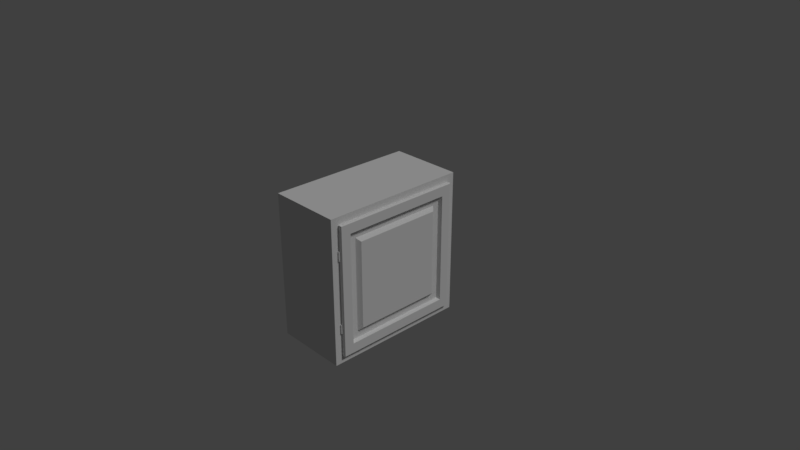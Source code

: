 # Source: cabinet1.blend  (saved by Blender 2.78.0; exported with 4.5.12 LTS)
import bpy
from mathutils import Matrix  # noqa: F401  (used for matrix-valued properties, if any)

bpy.ops.wm.read_factory_settings(use_empty=True)
scene = bpy.context.scene
scene.name = 'Scene'

# ---- collections
col_collection_1 = bpy.data.collections.new('Collection 1'); scene.collection.children.link(col_collection_1)

# ---- materials (node trees are filled in below, after node groups)
mat_wood = bpy.data.materials.new('wood')
mat_wood.alpha_threshold = 0.0
mat_wood.use_transparent_shadow = False
mat_wood.roughness = 0.5
mat_wood.specular_intensity = 0.125
mat_wood.line_color = (0.0, 0.0, 0.0, 1.0)
mat_zinchinge = bpy.data.materials.new('zincHinge')
mat_zinchinge.alpha_threshold = 0.0
mat_zinchinge.use_transparent_shadow = False
mat_zinchinge.roughness = 0.5

# ---- node groups
ng_auto_smooth = bpy.data.node_groups.new('Auto Smooth', 'GeometryNodeTree')
_s = ng_auto_smooth.interface.new_socket(name='Geometry', in_out='OUTPUT', socket_type='NodeSocketGeometry')
_s = ng_auto_smooth.interface.new_socket(name='Geometry', in_out='INPUT', socket_type='NodeSocketGeometry')
_s = ng_auto_smooth.interface.new_socket(name='Angle', in_out='INPUT', socket_type='NodeSocketFloat')
_s.subtype = 'ANGLE'
_s.min_value = 0.0
_s.max_value = 3.142
ng_auto_smooth.is_modifier = True
_N = ng_auto_smooth.nodes; _L = ng_auto_smooth.links
n0 = _N.new('NodeGroupOutput'); n0.name = 'Group Output'; n0.location = (480, -100)
n1 = _N.new('NodeGroupInput'); n1.name = 'Group Input'; n1.location = (-420, -300)
n2 = _N.new('NodeGroupInput'); n2.name = 'Group Input.001'; n2.location = (-60, -100)
n3 = _N.new('GeometryNodeSetShadeSmooth'); n3.name = 'Set Shade Smooth'; n3.location = (120, -100)
n3.domain = 'EDGE'
n4 = _N.new('GeometryNodeSetShadeSmooth'); n4.name = 'Set Shade Smooth.001'; n4.location = (300, -100)
n5 = _N.new('GeometryNodeInputMeshEdgeAngle'); n5.name = 'Edge Angle'; n5.location = (-420, -220)
n6 = _N.new('GeometryNodeInputEdgeSmooth'); n6.name = 'Is Edge Smooth'; n6.location = (-60, -160)
n7 = _N.new('GeometryNodeInputShadeSmooth'); n7.name = 'Is Face Smooth'; n7.location = (-240, -340)
n8 = _N.new('FunctionNodeBooleanMath'); n8.name = 'Boolean Math'; n8.location = (-60, -220)
n9 = _N.new('FunctionNodeCompare'); n9.name = 'Compare'; n9.location = (-240, -180)
n9.operation = 'LESS_EQUAL'
_L.new(n5.outputs[0], n9.inputs[0])
_L.new(n4.outputs[0], n0.inputs[0])
_L.new(n1.outputs[1], n9.inputs[1])
_L.new(n9.outputs[0], n8.inputs[0])
_L.new(n7.outputs[0], n8.inputs[1])
_L.new(n2.outputs[0], n3.inputs[0])
_L.new(n6.outputs[0], n3.inputs[1])
_L.new(n3.outputs[0], n4.inputs[0])
_L.new(n8.outputs[0], n3.inputs[2])
n0.is_active_output = True

# ---- material node trees

# ---- world
world_world = bpy.data.worlds.new('World'); scene.world = world_world
world_world.color = (0.05088, 0.05088, 0.05088)
world_world.use_sun_shadow = False
world_world.sun_shadow_jitter_overblur = 0.0
world_world.cycles.sampling_method = 'MANUAL'

# ---- cameras
cam_camera = bpy.data.cameras.new('Camera')
cam_camera.clip_end = 100.0
cam_camera.lens = 35.0
cam_camera.sensor_width = 32.0
cam_camera.sensor_height = 18.0
cam_camera.ortho_scale = 7.314
cam_camera.dof.focus_distance = 0.0
cam_camera.dof.aperture_fstop = 128.0

# ---- lights
light_lamp = bpy.data.lights.new('Lamp', 'SUN')
light_lamp.transmission_factor = 0.0
light_lamp.cutoff_distance = 30.0
light_lamp.angle = 0.1993
light_lamp.energy = 1.0
light_lamp.shadow_buffer_clip_start = 1.001
light_lamp.shadow_soft_size = 0.1
light_lamp.shadow_cascade_max_distance = 1000.0

# ---- meshes
me_cube = bpy.data.meshes.new('Cube')
me_cube.from_pydata([(1.0, 1.0, -1.0), (1.0, -1.0, -1.0), (-1.0, -1.0, -1.0), (-1.0, 1.0, -1.0), (1.0, 1.0, 1.0), (1.0, -1.0, 1.0), (-1.0, -1.0, 1.0), (-1.0, 1.0, 1.0), (1.0, 0.891, -0.891), (1.0, -0.891, -0.891), (1.0, 0.891, 0.891), (1.0, -0.891, 0.891), (1.1, 0.891, -0.891), (1.1, -0.891, -0.891), (1.1, 0.891, 0.891), (1.1, -0.891, 0.891), (1.033, -0.9, -0.9), (1.067, -0.9, -0.9), (1.067, -0.9, 0.9), (1.033, -0.9, 0.9), (1.033, 0.9, -0.9), (1.067, 0.9, -0.9), (1.067, 0.9, 0.9), (1.033, 0.9, 0.9), (1.1, 0.7573, -0.7574), (1.1, -0.7574, -0.7574), (1.1, 0.7573, 0.7574), (1.1, -0.7574, 0.7574), (1.0, 0.7384, -0.7384), (1.0, -0.7384, -0.7384), (1.0, 0.7384, 0.7384), (1.0, -0.7384, 0.7384), (1.0, 0.6461, -0.6461), (1.0, -0.6461, -0.6461), (1.0, 0.6461, 0.6461), (1.0, -0.6461, 0.6461), (1.1, 0.5977, -0.5977), (1.1, -0.5977, -0.5977), (1.1, 0.5977, 0.5977), (1.1, -0.5977, 0.5977), (0.975, 0.99, -1.0), (0.975, -0.99, -1.0), (-0.975, 0.99, -1.0), (-0.975, -0.99, -1.0), (0.975, 0.99, -0.9875), (0.975, -0.99, -0.9875), (-0.975, 0.99, -0.9875), (-0.975, -0.99, -0.9875), (1.02, -0.895, 0.5625), (1.02, -0.895, 0.4375), (1.02, -0.895, -0.5625), (1.02, -0.895, -0.4375), (1.038, -0.8987, -0.5625), (1.038, -0.8987, -0.4375), (1.045, -0.9075, -0.5625), (1.045, -0.9075, -0.4375), (1.038, -0.9163, -0.5625), (1.038, -0.9163, -0.4375), (1.02, -0.92, -0.5625), (1.02, -0.92, -0.4375), (1.002, -0.9163, -0.5625), (1.002, -0.9163, -0.4375), (0.995, -0.9075, -0.5625), (0.995, -0.9075, -0.4375), (1.002, -0.8987, -0.5625), (1.002, -0.8987, -0.4375), (1.038, -0.8987, 0.4375), (1.038, -0.8987, 0.5625), (1.045, -0.9075, 0.4375), (1.045, -0.9075, 0.5625), (1.038, -0.9163, 0.4375), (1.038, -0.9163, 0.5625), (1.02, -0.92, 0.4375), (1.02, -0.92, 0.5625), (1.002, -0.9163, 0.4375), (1.002, -0.9163, 0.5625), (0.995, -0.9075, 0.4375), (0.995, -0.9075, 0.5625), (1.002, -0.8987, 0.4375), (1.002, -0.8987, 0.5625)], [], [(0, 1, 41, 40), (4, 7, 6, 5), (4, 5, 11, 10), (1, 5, 6, 2), (2, 6, 7, 3), (4, 0, 3, 7), (18, 17, 13, 15), (5, 1, 9, 11), (0, 4, 10, 8), (1, 0, 8, 9), (15, 13, 25, 27), (17, 21, 12, 13), (22, 18, 15, 14), (21, 22, 14, 12), (8, 10, 23, 20), (20, 23, 22, 21), (10, 11, 19, 23), (23, 19, 18, 22), (9, 8, 20, 16), (16, 20, 21, 17), (11, 9, 16, 19), (19, 16, 17, 18), (27, 25, 29, 31), (13, 12, 24, 25), (14, 15, 27, 26), (12, 14, 26, 24), (30, 31, 35, 34), (25, 24, 28, 29), (26, 27, 31, 30), (24, 26, 30, 28), (35, 33, 37, 39), (28, 30, 34, 32), (31, 29, 33, 35), (29, 28, 32, 33), (36, 38, 39, 37), (33, 32, 36, 37), (34, 35, 39, 38), (32, 34, 38, 36), (43, 42, 46, 47), (2, 3, 42, 43), (1, 2, 43, 41), (3, 0, 40, 42), (44, 45, 47, 46), (42, 40, 44, 46), (41, 43, 47, 45), (40, 41, 45, 44), (67, 48, 79, 77, 75, 73, 71, 69), (50, 51, 53, 52), (74, 75, 77, 76), (52, 53, 55, 54), (72, 73, 75, 74), (54, 55, 57, 56), (70, 71, 73, 72), (56, 57, 59, 58), (49, 66, 68, 70, 72, 74, 76, 78), (68, 69, 71, 70), (58, 59, 61, 60), (78, 79, 48, 49), (66, 67, 69, 68), (60, 61, 63, 62), (53, 51, 65, 63, 61, 59, 57, 55), (49, 48, 67, 66), (62, 63, 65, 64), (76, 77, 79, 78), (64, 65, 51, 50), (50, 52, 54, 56, 58, 60, 62, 64)])
me_cube.polygons.foreach_set('use_smooth', [0, 0, 0, 0, 0, 0, 1, 0, 0, 0, 0, 1, 1, 1, 1, 1, 1, 1, 1, 1, 1, 1, 0, 0, 0, 0, 0, 0, 0, 0, 0, 0, 0, 0, 0, 0, 0, 0, 0, 0, 0, 0, 0, 0, 0, 0, 0, 1, 1, 1, 1, 1, 1, 1, 0, 1, 1, 1, 1, 1, 0, 1, 1, 1, 1, 0])
me_cube.polygons.foreach_set('material_index', [0, 0, 0, 0, 0, 0, 0, 0, 0, 0, 0, 0, 0, 0, 0, 0, 0, 0, 0, 0, 0, 0, 0, 0, 0, 0, 0, 0, 0, 0, 0, 0, 0, 0, 0, 0, 0, 0, 0, 0, 0, 0, 0, 0, 0, 0, 1, 1, 1, 1, 1, 1, 1, 1, 1, 1, 1, 1, 1, 1, 1, 1, 1, 1, 1, 1])
_k = set([(0, 1), (0, 3), (0, 4), (1, 2), (1, 5), (2, 3), (2, 6), (3, 7), (4, 5), (4, 7), (5, 6), (6, 7), (8, 9), (8, 10), (8, 20), (9, 11), (9, 16), (10, 11), (10, 23), (11, 19), (12, 13), (12, 14), (12, 21), (13, 15), (13, 17), (14, 15), (14, 22), (15, 18), (16, 17), (18, 19), (20, 21), (22, 23), (40, 41), (40, 42), (41, 43), (42, 43), (44, 45), (44, 46), (45, 47), (46, 47), (48, 67), (48, 79), (49, 66), (49, 78), (50, 52), (50, 64), (51, 53), (51, 65), (52, 54), (53, 55), (54, 56), (55, 57), (56, 58), (57, 59), (58, 60), (59, 61), (60, 62), (61, 63), (62, 64), (63, 65), (66, 68), (67, 69), (68, 70), (69, 71), (70, 72), (71, 73), (72, 74), (73, 75), (74, 76), (75, 77), (76, 78), (77, 79)])
me_cube.attributes.new('sharp_edge', 'BOOLEAN', 'EDGE').data.foreach_set('value', [ (min(e.vertices), max(e.vertices)) in _k for e in me_cube.edges])
_uv = me_cube.uv_layers.new(name='UVMap')
_uv.uv.foreach_set('vector', [0.6556, 0.8516, 0.3343, 0.8516, 0.3404, 0.8455, 0.6511, 0.8458, 0.9999, 9.984e-05, 0.9999, 0.9999, 0.0001005, 0.9999, 0.0001001, 0.0001006, 1.0, 0.05452, 2.334e-05, 0.05452, 0.05452, 2.334e-05, 0.9455, 2.37e-05, 9.996e-05, 0.0001001, 0.9999, 0.0001003, 0.9999, 0.9999, 0.0001001, 0.9999, 9.998e-05, 0.9999, 0.0001002, 9.998e-05, 0.9999, 0.0001001, 0.9999, 0.9999, 9.996e-05, 9.999e-05, 0.9999, 9.996e-05, 0.9999, 0.9999, 0.0001003, 0.9999, 0.7383, 0.4976, 0.496, 0.4976, 0.496, 0.4927, 0.7383, 0.4926, 2.337e-05, 1.0, 2.334e-05, 2.334e-05, 0.05452, 0.05452, 0.05452, 0.9455, 0.05452, 2.334e-05, 0.05452, 1.0, 2.334e-05, 0.9455, 2.367e-05, 0.05452, 2.334e-05, 2.334e-05, 1.0, 2.334e-05, 0.9455, 0.05452, 0.05452, 0.05452, 2.738e-05, 1.0, 2.738e-05, 2.738e-05, 0.07502, 0.07502, 0.07502, 0.925, 0.496, 0.4976, 0.2538, 0.4976, 0.2538, 0.4928, 0.496, 0.4927, 0.9961, 0.4976, 0.7383, 0.4976, 0.7383, 0.4926, 0.9947, 0.4922, 0.2538, 0.4976, -0.0039, 0.4972, -0.002594, 0.4922, 0.2538, 0.4928, 0.2538, 0.5074, -0.002502, 0.5078, -0.003908, 0.5024, 0.2538, 0.5024, 0.2538, 0.5024, -0.003908, 0.5024, -0.0039, 0.4972, 0.2538, 0.4976, 0.9948, 0.5078, 0.7383, 0.5072, 0.7383, 0.5024, 0.9961, 0.5028, 0.9961, 0.5028, 0.7383, 0.5024, 0.7383, 0.4976, 0.9961, 0.4976, 0.496, 0.5073, 0.2538, 0.5074, 0.2538, 0.5024, 0.496, 0.5024, 0.496, 0.5024, 0.2538, 0.5024, 0.2538, 0.4976, 0.496, 0.4976, 0.7383, 0.5072, 0.496, 0.5073, 0.496, 0.5024, 0.7383, 0.5024, 0.7383, 0.5024, 0.496, 0.5024, 0.496, 0.4976, 0.7383, 0.4976, 2.592e-05, 1.0, 2.592e-05, 2.592e-05, 0.06722, 0.01253, 0.06722, 0.9875, 2.738e-05, 2.738e-05, 1.0, 2.752e-05, 0.925, 0.07502, 0.07502, 0.07502, 1.0, 0.07502, 2.738e-05, 0.07502, 0.07502, 2.738e-05, 0.925, 2.759e-05, 0.07502, 2.738e-05, 0.07502, 1.0, 2.738e-05, 0.925, 2.772e-05, 0.07502, 1.0, 0.06252, 2.5e-05, 0.06252, 0.06252, 2.5e-05, 0.9375, 2.5e-05, 2.592e-05, 2.592e-05, 1.0, 2.592e-05, 0.9875, 0.06722, 0.01253, 0.06722, 1.0, 0.06722, 2.592e-05, 0.06722, 0.01253, 2.694e-05, 0.9875, 2.592e-05, 0.06722, 2.592e-05, 0.06722, 1.0, 2.627e-05, 0.9875, 2.592e-05, 0.01253, 2.932e-05, 1.0, 2.932e-05, 2.932e-05, 0.08602, 0.03753, 0.08602, 0.9625, 0.06252, 2.5e-05, 0.06252, 1.0, 2.524e-05, 0.9375, 2.5e-05, 0.06252, 2.5e-05, 1.0, 2.5e-05, 2.5e-05, 0.06252, 0.06252, 0.06252, 0.9375, 2.5e-05, 2.5e-05, 1.0, 2.5e-05, 0.9375, 0.06252, 0.06252, 0.06252, 0.9999, 9.996e-05, 0.9999, 0.9999, 0.0001, 0.9999, 9.99e-05, 0.0001006, 2.932e-05, 2.932e-05, 1.0, 2.932e-05, 0.9625, 0.08602, 0.03753, 0.08602, 1.0, 0.08602, 2.932e-05, 0.08602, 0.03753, 2.932e-05, 0.9625, 2.974e-05, 0.08602, 2.932e-05, 0.08602, 1.0, 2.932e-05, 0.9625, 2.951e-05, 0.03753, 0.4062, 0.6565, 0.5939, 0.6547, 0.5917, 0.6586, 0.4093, 0.6596, 0.4054, 0.652, 0.5948, 0.6513, 0.5939, 0.6547, 0.4062, 0.6565, 0.3343, 0.8516, 0.4054, 0.652, 0.4062, 0.6565, 0.3404, 0.8455, 0.5948, 0.6513, 0.6556, 0.8516, 0.6511, 0.8458, 0.5939, 0.6547, 0.9999, 0.9848, 9.931e-05, 0.9848, 9.922e-05, 9.922e-05, 0.9999, 9.94e-05, 0.5939, 0.6547, 0.6511, 0.8458, 0.6451, 0.8415, 0.5917, 0.6586, 0.3404, 0.8455, 0.4062, 0.6565, 0.4093, 0.6596, 0.346, 0.839, 0.6511, 0.8458, 0.3404, 0.8455, 0.346, 0.839, 0.6451, 0.8415, 0.8169, 0.5, 0.4482, 0.5, 0.1099, 0.3536, 7.07e-05, 0.1465, 0.1831, 7.192e-05, 0.5518, 7.07e-05, 0.8901, 0.1465, 0.9999, 0.3536, 0.3739, 0.2844, 0.00317, 0.1341, 0.2596, 0.0001042, 0.2931, 0.4244, 0.4989, 0.4084, 0.8196, 0.1336, 0.7712, 0.09115, 0.5988, 0.5051, 0.2931, 0.4244, 0.2596, 0.0001042, 0.405, 0.0414, 0.2318, 0.4468, 0.4989, 0.1449, 0.8612, 0.2904, 0.8196, 0.1336, 0.4989, 0.4084, 0.2318, 0.4468, 0.405, 0.0414, 0.4987, 0.1364, 0.1899, 0.3972, 0.7504, 0.0001042, 0.7867, 0.4301, 0.8612, 0.2904, 0.4989, 0.1449, 0.1899, 0.3972, 0.4987, 0.1364, 0.4987, 0.3758, 0.1678, 0.2431, 0.5518, 7.07e-05, 0.8901, 0.1465, 0.9999, 0.3536, 0.8169, 0.5, 0.4482, 0.5, 0.1099, 0.3536, 7.07e-05, 0.1465, 0.1831, 7.07e-05, 0.8998, 0.03747, 0.7252, 0.4538, 0.7867, 0.4301, 0.7504, 0.0001042, 0.1678, 0.2431, 0.4987, 0.3758, 0.2579, 0.5449, 0.2176, 0.101, 0.747, 0.5409, 0.7097, 0.1103, 0.6406, 0.2477, 0.993, 0.3896, 0.9999, 0.1314, 0.6819, 0.4043, 0.7252, 0.4538, 0.8998, 0.03747, 0.2176, 0.101, 0.2579, 0.5449, 0.1034, 0.5097, 0.2821, 0.0784, 0.8169, 0.5, 0.4482, 0.5, 0.1099, 0.3536, 7.07e-05, 0.1465, 0.1831, 7.101e-05, 0.5518, 7.07e-05, 0.8901, 0.1465, 0.9999, 0.3536, 0.993, 0.3896, 0.6406, 0.2477, 0.6819, 0.4043, 0.9999, 0.1314, 0.2821, 0.0784, 0.1034, 0.5097, 0.0001042, 0.405, 0.338, 0.1175, 0.5988, 0.5051, 0.7712, 0.09115, 0.7097, 0.1103, 0.747, 0.5409, 0.338, 0.1175, 0.0001042, 0.405, 0.00317, 0.1341, 0.3739, 0.2844, 0.5518, 7.131e-05, 0.8901, 0.1465, 0.9999, 0.3536, 0.8169, 0.5, 0.4482, 0.5, 0.1099, 0.3536, 7.07e-05, 0.1465, 0.1831, 7.07e-05])
me_cube.materials.append(mat_wood)
me_cube.materials.append(mat_zinchinge)
me_cube.use_remesh_preserve_volume = False
me_cube.use_remesh_preserve_attributes = False
me_cube.use_mirror_vertex_groups = False
me_cube.update()

# ---- objects
ob_cube = bpy.data.objects.new('Cube', me_cube)
ob_lamp = bpy.data.objects.new('Lamp', light_lamp)
ob_camera = bpy.data.objects.new('Camera', cam_camera)

# ---- transforms, parenting, visibility, modifiers, constraints
ob_cube.location = (0.0, 0.0, 0.0)
ob_cube.scale = (0.5, 1.0, 1.0)
ob_cube.lock_rotations_4d = False
ob_cube.empty_display_type = 'ARROWS'
ob_cube.lineart.crease_threshold = 0.0
_m = ob_cube.modifiers.new('Auto Smooth', 'NODES')
_m.node_group = ng_auto_smooth
_gi = [s.identifier for s in ng_auto_smooth.interface.items_tree if s.item_type == 'SOCKET' and s.in_out == 'INPUT']
_m[_gi[1]] = 1.571  # Angle
ob_lamp.location = (4.076, 1.005, 5.904)
ob_lamp.rotation_euler = (0.6503, 0.05522, 1.866)
ob_lamp.lock_rotations_4d = False
ob_lamp.empty_display_type = 'ARROWS'
ob_lamp.color = (0.0, 0.0, 0.0, 0.0)
ob_lamp.lineart.crease_threshold = 0.0
ob_camera.location = (7.481, -6.508, 5.344)
ob_camera.rotation_euler = (1.109, 0.0, 0.8149)
ob_camera.lock_rotations_4d = False
ob_camera.empty_display_type = 'ARROWS'
ob_camera.color = (0.0, 0.0, 0.0, 0.0)
ob_camera.display_type = 'WIRE'
ob_camera.lineart.crease_threshold = 0.0

# ---- collection membership
col_collection_1.objects.link(ob_cube)
col_collection_1.objects.link(ob_lamp)
col_collection_1.objects.link(ob_camera)

# ---- scene / render settings (as saved in the file)
scene.camera = ob_camera
scene.frame_start = 1; scene.frame_end = 250; scene.frame_set(1)
scene.render.engine = 'BLENDER_EEVEE_NEXT'
scene.render.resolution_percentage = 50
scene.render.dither_intensity = 0.0
scene.cycles.use_denoising = False
scene.cycles.samples = 128
scene.cycles.sampling_pattern = 'TABULATED_SOBOL'
scene.cycles.light_sampling_threshold = 0.0
scene.cycles.use_adaptive_sampling = False
scene.cycles.use_light_tree = False
scene.cycles.blur_glossy = 0.0
scene.cycles.sample_clamp_indirect = 0.0
scene.view_settings.view_transform = 'Standard'
bpy.context.view_layer.update()
